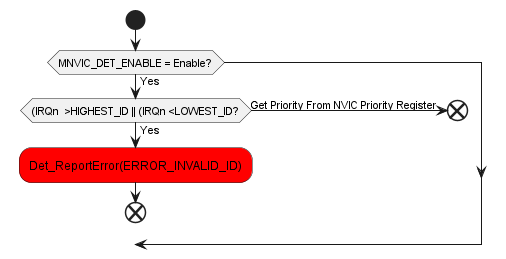

The diagram above was rendered by PlantUML. Its source (embedded in the PNG):
@startuml inline_umlgraph_92.png
 start
 if (MNVIC_DET_ENABLE = Enable?) then (Yes)
 if ((IRQn  >HIGHEST_ID || (IRQn <LOWEST_ID?) then (Yes)
    #red:Det_ReportError(ERROR_INVALID_ID);
 end
 else (Get Priority From NVIC Priority Register)
 end
 endif
 endif
@enduml